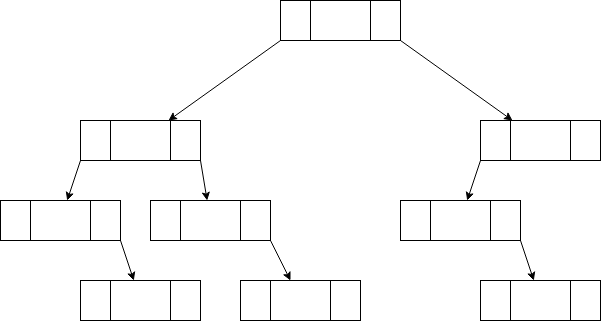

The diagram above was exported from draw.io. Its source (the exported page's mxGraphModel, read from the mxfile embedded in the PNG):
<mxGraphModel dx="981" dy="521" grid="1" gridSize="10" guides="1" tooltips="1" connect="1" arrows="1" fold="1" page="1" pageScale="1" pageWidth="827" pageHeight="1169" math="0" shadow="0">
  <root>
    <mxCell id="0" />
    <mxCell id="1" parent="0" />
    <mxCell id="wr_RbnKL9KUCxHIowZ7S-20" style="edgeStyle=none;rounded=0;orthogonalLoop=1;jettySize=auto;html=1;exitX=1;exitY=1;exitDx=0;exitDy=0;endArrow=classic;endFill=1;" edge="1" parent="1" source="wr_RbnKL9KUCxHIowZ7S-1" target="wr_RbnKL9KUCxHIowZ7S-13">
      <mxGeometry relative="1" as="geometry" />
    </mxCell>
    <mxCell id="wr_RbnKL9KUCxHIowZ7S-21" style="edgeStyle=none;rounded=0;orthogonalLoop=1;jettySize=auto;html=1;exitX=0;exitY=1;exitDx=0;exitDy=0;endArrow=classic;endFill=1;" edge="1" parent="1" source="wr_RbnKL9KUCxHIowZ7S-1" target="wr_RbnKL9KUCxHIowZ7S-16">
      <mxGeometry relative="1" as="geometry" />
    </mxCell>
    <mxCell id="wr_RbnKL9KUCxHIowZ7S-1" value="" style="rounded=0;whiteSpace=wrap;html=1;" vertex="1" parent="1">
      <mxGeometry x="320" y="40" width="120" height="40" as="geometry" />
    </mxCell>
    <mxCell id="wr_RbnKL9KUCxHIowZ7S-3" style="edgeStyle=none;rounded=0;orthogonalLoop=1;jettySize=auto;html=1;exitX=0.25;exitY=0;exitDx=0;exitDy=0;entryX=0.25;entryY=1;entryDx=0;entryDy=0;endArrow=none;endFill=0;" edge="1" parent="1" source="wr_RbnKL9KUCxHIowZ7S-1" target="wr_RbnKL9KUCxHIowZ7S-1">
      <mxGeometry relative="1" as="geometry" />
    </mxCell>
    <mxCell id="wr_RbnKL9KUCxHIowZ7S-4" style="edgeStyle=none;rounded=0;orthogonalLoop=1;jettySize=auto;html=1;exitX=0.75;exitY=0;exitDx=0;exitDy=0;entryX=0.75;entryY=1;entryDx=0;entryDy=0;endArrow=none;endFill=0;" edge="1" parent="1" source="wr_RbnKL9KUCxHIowZ7S-1" target="wr_RbnKL9KUCxHIowZ7S-1">
      <mxGeometry relative="1" as="geometry" />
    </mxCell>
    <mxCell id="wr_RbnKL9KUCxHIowZ7S-35" style="edgeStyle=none;rounded=0;orthogonalLoop=1;jettySize=auto;html=1;exitX=1;exitY=1;exitDx=0;exitDy=0;endArrow=classic;endFill=1;" edge="1" parent="1" source="wr_RbnKL9KUCxHIowZ7S-7" target="wr_RbnKL9KUCxHIowZ7S-32">
      <mxGeometry relative="1" as="geometry" />
    </mxCell>
    <mxCell id="wr_RbnKL9KUCxHIowZ7S-7" value="" style="rounded=0;whiteSpace=wrap;html=1;" vertex="1" parent="1">
      <mxGeometry x="40" y="240" width="120" height="40" as="geometry" />
    </mxCell>
    <mxCell id="wr_RbnKL9KUCxHIowZ7S-8" style="edgeStyle=none;rounded=0;orthogonalLoop=1;jettySize=auto;html=1;exitX=0.25;exitY=0;exitDx=0;exitDy=0;entryX=0.25;entryY=1;entryDx=0;entryDy=0;endArrow=none;endFill=0;" edge="1" source="wr_RbnKL9KUCxHIowZ7S-7" target="wr_RbnKL9KUCxHIowZ7S-7" parent="1">
      <mxGeometry relative="1" as="geometry" />
    </mxCell>
    <mxCell id="wr_RbnKL9KUCxHIowZ7S-9" style="edgeStyle=none;rounded=0;orthogonalLoop=1;jettySize=auto;html=1;exitX=0.75;exitY=0;exitDx=0;exitDy=0;entryX=0.75;entryY=1;entryDx=0;entryDy=0;endArrow=none;endFill=0;" edge="1" source="wr_RbnKL9KUCxHIowZ7S-7" target="wr_RbnKL9KUCxHIowZ7S-7" parent="1">
      <mxGeometry relative="1" as="geometry" />
    </mxCell>
    <mxCell id="wr_RbnKL9KUCxHIowZ7S-31" style="edgeStyle=none;rounded=0;orthogonalLoop=1;jettySize=auto;html=1;exitX=1;exitY=1;exitDx=0;exitDy=0;endArrow=classic;endFill=1;" edge="1" parent="1" source="wr_RbnKL9KUCxHIowZ7S-10" target="wr_RbnKL9KUCxHIowZ7S-28">
      <mxGeometry relative="1" as="geometry" />
    </mxCell>
    <mxCell id="wr_RbnKL9KUCxHIowZ7S-10" value="" style="rounded=0;whiteSpace=wrap;html=1;" vertex="1" parent="1">
      <mxGeometry x="190" y="240" width="120" height="40" as="geometry" />
    </mxCell>
    <mxCell id="wr_RbnKL9KUCxHIowZ7S-11" style="edgeStyle=none;rounded=0;orthogonalLoop=1;jettySize=auto;html=1;exitX=0.25;exitY=0;exitDx=0;exitDy=0;entryX=0.25;entryY=1;entryDx=0;entryDy=0;endArrow=none;endFill=0;" edge="1" source="wr_RbnKL9KUCxHIowZ7S-10" target="wr_RbnKL9KUCxHIowZ7S-10" parent="1">
      <mxGeometry relative="1" as="geometry" />
    </mxCell>
    <mxCell id="wr_RbnKL9KUCxHIowZ7S-12" style="edgeStyle=none;rounded=0;orthogonalLoop=1;jettySize=auto;html=1;exitX=0.75;exitY=0;exitDx=0;exitDy=0;entryX=0.75;entryY=1;entryDx=0;entryDy=0;endArrow=none;endFill=0;" edge="1" source="wr_RbnKL9KUCxHIowZ7S-10" target="wr_RbnKL9KUCxHIowZ7S-10" parent="1">
      <mxGeometry relative="1" as="geometry" />
    </mxCell>
    <mxCell id="wr_RbnKL9KUCxHIowZ7S-27" style="edgeStyle=none;rounded=0;orthogonalLoop=1;jettySize=auto;html=1;exitX=0;exitY=1;exitDx=0;exitDy=0;endArrow=classic;endFill=1;" edge="1" parent="1" source="wr_RbnKL9KUCxHIowZ7S-13" target="wr_RbnKL9KUCxHIowZ7S-24">
      <mxGeometry relative="1" as="geometry" />
    </mxCell>
    <mxCell id="wr_RbnKL9KUCxHIowZ7S-13" value="" style="rounded=0;whiteSpace=wrap;html=1;" vertex="1" parent="1">
      <mxGeometry x="520" y="160" width="120" height="40" as="geometry" />
    </mxCell>
    <mxCell id="wr_RbnKL9KUCxHIowZ7S-14" style="edgeStyle=none;rounded=0;orthogonalLoop=1;jettySize=auto;html=1;exitX=0.25;exitY=0;exitDx=0;exitDy=0;entryX=0.25;entryY=1;entryDx=0;entryDy=0;endArrow=none;endFill=0;" edge="1" source="wr_RbnKL9KUCxHIowZ7S-13" target="wr_RbnKL9KUCxHIowZ7S-13" parent="1">
      <mxGeometry relative="1" as="geometry" />
    </mxCell>
    <mxCell id="wr_RbnKL9KUCxHIowZ7S-15" style="edgeStyle=none;rounded=0;orthogonalLoop=1;jettySize=auto;html=1;exitX=0.75;exitY=0;exitDx=0;exitDy=0;entryX=0.75;entryY=1;entryDx=0;entryDy=0;endArrow=none;endFill=0;" edge="1" source="wr_RbnKL9KUCxHIowZ7S-13" target="wr_RbnKL9KUCxHIowZ7S-13" parent="1">
      <mxGeometry relative="1" as="geometry" />
    </mxCell>
    <mxCell id="wr_RbnKL9KUCxHIowZ7S-22" style="edgeStyle=none;rounded=0;orthogonalLoop=1;jettySize=auto;html=1;exitX=0;exitY=1;exitDx=0;exitDy=0;endArrow=classic;endFill=1;" edge="1" parent="1" source="wr_RbnKL9KUCxHIowZ7S-16" target="wr_RbnKL9KUCxHIowZ7S-7">
      <mxGeometry relative="1" as="geometry" />
    </mxCell>
    <mxCell id="wr_RbnKL9KUCxHIowZ7S-23" style="edgeStyle=none;rounded=0;orthogonalLoop=1;jettySize=auto;html=1;exitX=1;exitY=1;exitDx=0;exitDy=0;endArrow=classic;endFill=1;" edge="1" parent="1" source="wr_RbnKL9KUCxHIowZ7S-16" target="wr_RbnKL9KUCxHIowZ7S-10">
      <mxGeometry relative="1" as="geometry" />
    </mxCell>
    <mxCell id="wr_RbnKL9KUCxHIowZ7S-16" value="" style="rounded=0;whiteSpace=wrap;html=1;" vertex="1" parent="1">
      <mxGeometry x="120" y="160" width="120" height="40" as="geometry" />
    </mxCell>
    <mxCell id="wr_RbnKL9KUCxHIowZ7S-17" style="edgeStyle=none;rounded=0;orthogonalLoop=1;jettySize=auto;html=1;exitX=0.25;exitY=0;exitDx=0;exitDy=0;entryX=0.25;entryY=1;entryDx=0;entryDy=0;endArrow=none;endFill=0;" edge="1" source="wr_RbnKL9KUCxHIowZ7S-16" target="wr_RbnKL9KUCxHIowZ7S-16" parent="1">
      <mxGeometry relative="1" as="geometry" />
    </mxCell>
    <mxCell id="wr_RbnKL9KUCxHIowZ7S-18" style="edgeStyle=none;rounded=0;orthogonalLoop=1;jettySize=auto;html=1;exitX=0.75;exitY=0;exitDx=0;exitDy=0;entryX=0.75;entryY=1;entryDx=0;entryDy=0;endArrow=none;endFill=0;" edge="1" source="wr_RbnKL9KUCxHIowZ7S-16" target="wr_RbnKL9KUCxHIowZ7S-16" parent="1">
      <mxGeometry relative="1" as="geometry" />
    </mxCell>
    <mxCell id="wr_RbnKL9KUCxHIowZ7S-39" style="edgeStyle=none;rounded=0;orthogonalLoop=1;jettySize=auto;html=1;exitX=1;exitY=1;exitDx=0;exitDy=0;endArrow=classic;endFill=1;" edge="1" parent="1" source="wr_RbnKL9KUCxHIowZ7S-24" target="wr_RbnKL9KUCxHIowZ7S-36">
      <mxGeometry relative="1" as="geometry" />
    </mxCell>
    <mxCell id="wr_RbnKL9KUCxHIowZ7S-24" value="" style="rounded=0;whiteSpace=wrap;html=1;" vertex="1" parent="1">
      <mxGeometry x="440" y="240" width="120" height="40" as="geometry" />
    </mxCell>
    <mxCell id="wr_RbnKL9KUCxHIowZ7S-25" style="edgeStyle=none;rounded=0;orthogonalLoop=1;jettySize=auto;html=1;exitX=0.25;exitY=0;exitDx=0;exitDy=0;entryX=0.25;entryY=1;entryDx=0;entryDy=0;endArrow=none;endFill=0;" edge="1" source="wr_RbnKL9KUCxHIowZ7S-24" target="wr_RbnKL9KUCxHIowZ7S-24" parent="1">
      <mxGeometry relative="1" as="geometry" />
    </mxCell>
    <mxCell id="wr_RbnKL9KUCxHIowZ7S-26" style="edgeStyle=none;rounded=0;orthogonalLoop=1;jettySize=auto;html=1;exitX=0.75;exitY=0;exitDx=0;exitDy=0;entryX=0.75;entryY=1;entryDx=0;entryDy=0;endArrow=none;endFill=0;" edge="1" source="wr_RbnKL9KUCxHIowZ7S-24" target="wr_RbnKL9KUCxHIowZ7S-24" parent="1">
      <mxGeometry relative="1" as="geometry" />
    </mxCell>
    <mxCell id="wr_RbnKL9KUCxHIowZ7S-28" value="" style="rounded=0;whiteSpace=wrap;html=1;" vertex="1" parent="1">
      <mxGeometry x="280" y="320" width="120" height="40" as="geometry" />
    </mxCell>
    <mxCell id="wr_RbnKL9KUCxHIowZ7S-29" style="edgeStyle=none;rounded=0;orthogonalLoop=1;jettySize=auto;html=1;exitX=0.25;exitY=0;exitDx=0;exitDy=0;entryX=0.25;entryY=1;entryDx=0;entryDy=0;endArrow=none;endFill=0;" edge="1" source="wr_RbnKL9KUCxHIowZ7S-28" target="wr_RbnKL9KUCxHIowZ7S-28" parent="1">
      <mxGeometry relative="1" as="geometry" />
    </mxCell>
    <mxCell id="wr_RbnKL9KUCxHIowZ7S-30" style="edgeStyle=none;rounded=0;orthogonalLoop=1;jettySize=auto;html=1;exitX=0.75;exitY=0;exitDx=0;exitDy=0;entryX=0.75;entryY=1;entryDx=0;entryDy=0;endArrow=none;endFill=0;" edge="1" source="wr_RbnKL9KUCxHIowZ7S-28" target="wr_RbnKL9KUCxHIowZ7S-28" parent="1">
      <mxGeometry relative="1" as="geometry" />
    </mxCell>
    <mxCell id="wr_RbnKL9KUCxHIowZ7S-32" value="" style="rounded=0;whiteSpace=wrap;html=1;" vertex="1" parent="1">
      <mxGeometry x="120" y="320" width="120" height="40" as="geometry" />
    </mxCell>
    <mxCell id="wr_RbnKL9KUCxHIowZ7S-33" style="edgeStyle=none;rounded=0;orthogonalLoop=1;jettySize=auto;html=1;exitX=0.25;exitY=0;exitDx=0;exitDy=0;entryX=0.25;entryY=1;entryDx=0;entryDy=0;endArrow=none;endFill=0;" edge="1" source="wr_RbnKL9KUCxHIowZ7S-32" target="wr_RbnKL9KUCxHIowZ7S-32" parent="1">
      <mxGeometry relative="1" as="geometry" />
    </mxCell>
    <mxCell id="wr_RbnKL9KUCxHIowZ7S-34" style="edgeStyle=none;rounded=0;orthogonalLoop=1;jettySize=auto;html=1;exitX=0.75;exitY=0;exitDx=0;exitDy=0;entryX=0.75;entryY=1;entryDx=0;entryDy=0;endArrow=none;endFill=0;" edge="1" source="wr_RbnKL9KUCxHIowZ7S-32" target="wr_RbnKL9KUCxHIowZ7S-32" parent="1">
      <mxGeometry relative="1" as="geometry" />
    </mxCell>
    <mxCell id="wr_RbnKL9KUCxHIowZ7S-36" value="" style="rounded=0;whiteSpace=wrap;html=1;" vertex="1" parent="1">
      <mxGeometry x="520" y="320" width="120" height="40" as="geometry" />
    </mxCell>
    <mxCell id="wr_RbnKL9KUCxHIowZ7S-37" style="edgeStyle=none;rounded=0;orthogonalLoop=1;jettySize=auto;html=1;exitX=0.25;exitY=0;exitDx=0;exitDy=0;entryX=0.25;entryY=1;entryDx=0;entryDy=0;endArrow=none;endFill=0;" edge="1" source="wr_RbnKL9KUCxHIowZ7S-36" target="wr_RbnKL9KUCxHIowZ7S-36" parent="1">
      <mxGeometry relative="1" as="geometry" />
    </mxCell>
    <mxCell id="wr_RbnKL9KUCxHIowZ7S-38" style="edgeStyle=none;rounded=0;orthogonalLoop=1;jettySize=auto;html=1;exitX=0.75;exitY=0;exitDx=0;exitDy=0;entryX=0.75;entryY=1;entryDx=0;entryDy=0;endArrow=none;endFill=0;" edge="1" source="wr_RbnKL9KUCxHIowZ7S-36" target="wr_RbnKL9KUCxHIowZ7S-36" parent="1">
      <mxGeometry relative="1" as="geometry" />
    </mxCell>
  </root>
</mxGraphModel>